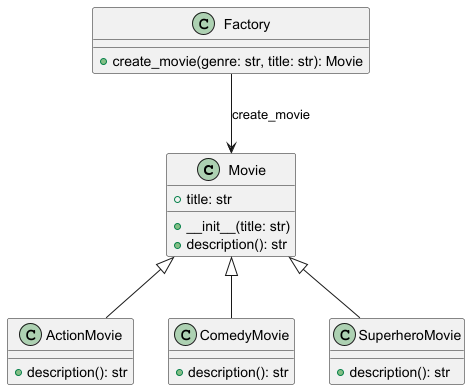

The diagram above was rendered by PlantUML. Its source (embedded in the PNG):
@startuml
class Movie {
    +title: str
    +__init__(title: str)
    +description(): str
}

class ActionMovie {
    +description(): str
}

class ComedyMovie {
    +description(): str
}

class SuperheroMovie {
    +description(): str
}

class Factory {
    +create_movie(genre: str, title: str): Movie
}

Movie <|-- ActionMovie
Movie <|-- ComedyMovie
Movie <|-- SuperheroMovie
Factory --> Movie : create_movie
@enduml